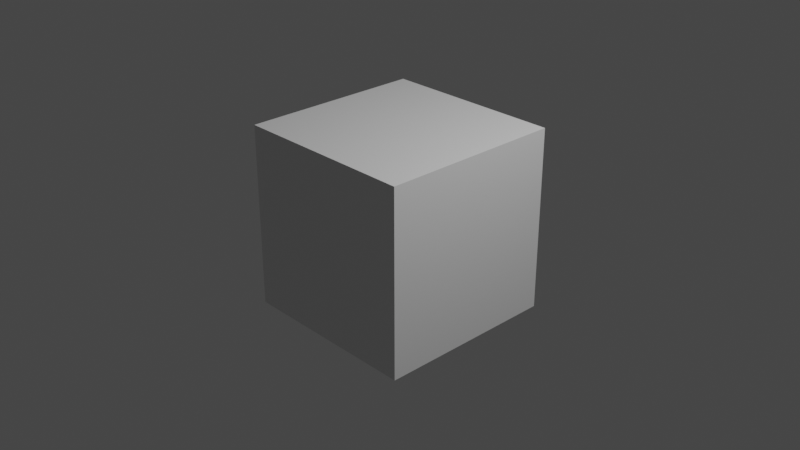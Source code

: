 # Source: test_scene.blend  (saved by Blender 2.83.19; exported with 4.5.12 LTS)
import bpy
from mathutils import Matrix  # noqa: F401  (used for matrix-valued properties, if any)

bpy.ops.wm.read_factory_settings(use_empty=True)
scene = bpy.context.scene
scene.name = 'Scene'

# ---- collections
col_collection = bpy.data.collections.new('Collection'); scene.collection.children.link(col_collection)

# ---- materials (node trees are filled in below, after node groups)
mat_material = bpy.data.materials.new('Material')
mat_material.alpha_threshold = 0.0
mat_material.use_transparent_shadow = False
mat_material.line_color = (0.0, 0.0, 0.0, 1.0)

# ---- material node trees
mat_material.use_nodes = True; mat_material.node_tree.nodes.clear()
_N = mat_material.node_tree.nodes; _L = mat_material.node_tree.links
n0 = _N.new('ShaderNodeOutputMaterial'); n0.name = 'Material Output'; n0.location = (300, 300)
n1 = _N.new('ShaderNodeBsdfPrincipled'); n1.name = 'Principled BSDF'; n1.location = (10, 300)
n1.distribution = 'GGX'
n1.subsurface_method = 'BURLEY'
n1.inputs[2].default_value = 0.4
n1.inputs[3].default_value = 1.45
n1.inputs[27].default_value = (0.0, 0.0, 0.0, 1.0)
n1.inputs[28].default_value = 1.0
_L.new(n1.outputs[0], n0.inputs[0])
n0.is_active_output = True

# ---- world
world_world = bpy.data.worlds.new('World'); scene.world = world_world
world_world.use_nodes = True; world_world.node_tree.nodes.clear()
_N = world_world.node_tree.nodes; _L = world_world.node_tree.links
n0 = _N.new('ShaderNodeOutputWorld'); n0.name = 'World Output'; n0.location = (300, 300)
n1 = _N.new('ShaderNodeBackground'); n1.name = 'Background'; n1.location = (10, 300)
n1.inputs[0].default_value = (0.05088, 0.05088, 0.05088, 1.0)
_L.new(n1.outputs[0], n0.inputs[0])
n0.is_active_output = True
world_world.color = (0.05088, 0.05088, 0.05088)
world_world.use_sun_shadow = False
world_world.sun_shadow_jitter_overblur = 0.0

# ---- cameras
cam_camera = bpy.data.cameras.new('Camera')
cam_camera.clip_end = 100.0
cam_camera.ortho_scale = 7.314

# ---- lights
light_light = bpy.data.lights.new('Light', 'POINT')
light_light.transmission_factor = 0.0
light_light.energy = 1000.0
light_light.shadow_soft_size = 0.1
light_light.shadow_maximum_resolution = 0.006
light_light.use_absolute_resolution = True

# ---- meshes
me_cube = bpy.data.meshes.new('Cube')
me_cube.from_pydata([(1.0, 1.0, 1.0), (1.0, 1.0, -1.0), (1.0, -1.0, 1.0), (1.0, -1.0, -1.0), (-1.0, 1.0, 1.0), (-1.0, 1.0, -1.0), (-1.0, -1.0, 1.0), (-1.0, -1.0, -1.0)], [], [(0, 4, 6, 2), (3, 2, 6, 7), (7, 6, 4, 5), (5, 1, 3, 7), (1, 0, 2, 3), (5, 4, 0, 1)])
_uv = me_cube.uv_layers.new(name='UVMap')
_uv.uv.foreach_set('vector', [0.625, 0.5, 0.875, 0.5, 0.875, 0.75, 0.625, 0.75, 0.375, 0.75, 0.625, 0.75, 0.625, 1.0, 0.375, 1.0, 0.375, 0.0, 0.625, 0.0, 0.625, 0.25, 0.375, 0.25, 0.125, 0.5, 0.375, 0.5, 0.375, 0.75, 0.125, 0.75, 0.375, 0.5, 0.625, 0.5, 0.625, 0.75, 0.375, 0.75, 0.375, 0.25, 0.625, 0.25, 0.625, 0.5, 0.375, 0.5])
me_cube.materials.append(mat_material)
me_cube.use_remesh_preserve_volume = False
me_cube.use_remesh_preserve_attributes = False
me_cube.use_mirror_vertex_groups = False
me_cube.update()

# ---- objects
ob_defaultcube = bpy.data.objects.new('DefaultCube', me_cube)
ob_light = bpy.data.objects.new('Light', light_light)
ob_camera = bpy.data.objects.new('Camera', cam_camera)

# ---- transforms, parenting, visibility, modifiers, constraints
ob_defaultcube.location = (0.0, 0.0, 0.0)
ob_defaultcube.lock_rotations_4d = False
ob_defaultcube.empty_display_type = 'ARROWS'
ob_defaultcube.lineart.crease_threshold = 0.0
ob_light.location = (4.076, 1.005, 5.904)
ob_light.rotation_euler = (0.6503, 0.05522, 1.866)
ob_light.lock_rotations_4d = False
ob_light.empty_display_type = 'ARROWS'
ob_light.color = (0.0, 0.0, 0.0, 0.0)
ob_light.lineart.crease_threshold = 0.0
ob_camera.location = (7.359, -6.926, 4.958)
ob_camera.rotation_euler = (1.109, 0.0, 0.8149)
ob_camera.lock_rotations_4d = False
ob_camera.empty_display_type = 'ARROWS'
ob_camera.color = (0.0, 0.0, 0.0, 0.0)
ob_camera.display_type = 'WIRE'
ob_camera.lineart.crease_threshold = 0.0

# ---- collection membership
col_collection.objects.link(ob_defaultcube)
col_collection.objects.link(ob_light)
col_collection.objects.link(ob_camera)

# ---- scene / render settings (as saved in the file)
scene.camera = ob_camera
scene.frame_start = 1; scene.frame_end = 250; scene.frame_set(1)
scene.render.engine = 'BLENDER_EEVEE_NEXT'
scene.cycles.use_denoising = False
scene.cycles.samples = 128
scene.cycles.sampling_pattern = 'TABULATED_SOBOL'
scene.cycles.use_adaptive_sampling = False
scene.cycles.use_light_tree = False
scene.view_settings.view_transform = 'Filmic'
bpy.context.view_layer.update()
